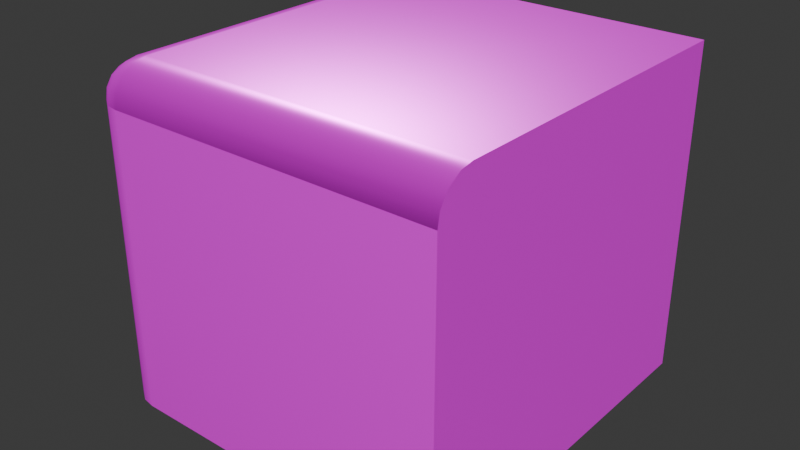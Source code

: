 # Source: Corner_Piece_Grass.blend  (saved by Blender 4.3.34; exported with 4.5.12 LTS)
import bpy
from mathutils import Matrix  # noqa: F401  (used for matrix-valued properties, if any)

bpy.ops.wm.read_factory_settings(use_empty=True)
scene = bpy.context.scene
scene.name = 'Scene'

# ---- collections
col_collection = bpy.data.collections.new('Collection'); scene.collection.children.link(col_collection)

# ---- images (referenced by path relative to the original .blend; pixels are not part of the script)
import os
ASSET_DIR = os.environ.get("B2B_ASSET_DIR", "")  # directory of the original .blend (textures are referenced by path, not embedded)
HERE = os.path.dirname(os.path.abspath(__file__))  # packed textures are extracted next to this script under _unpacked/

def load_image(name, relpath, width, height, colorspace="sRGB"):
    """Load a texture the original file referenced (path relative to the .blend, or extracted next to this script)."""
    p = next((c for c in (os.path.join(HERE, relpath), os.path.join(ASSET_DIR, relpath)) if relpath and os.path.exists(c)), "")
    if p:
        img = bpy.data.images.load(p, check_existing=True)
        img.name = name
    else:  # same state as the original file: an image datablock whose file is absent (Cycles renders it pink)
        img = bpy.data.images.new(name, width, height)
        img.source = "FILE"
        img.filepath = "//" + (relpath or name)
    img.colorspace_settings.name = colorspace
    return img
img_stylized_san_d_height_png = load_image('Stylized_San_d_height.png', 'Stylized_San_d_height.png', 1024, 1024, 'Non-Color')
img_stylized_san_d_basecolor_png = load_image('Stylized_San_d_basecolor.png', 'Stylized_San_d_basecolor.png', 1024, 1024, 'sRGB')
img_stylized_san_d_metallic_png = load_image('Stylized_San_d_metallic.png', 'Stylized_San_d_metallic.png', 1024, 1024, 'Non-Color')
img_stylized_san_d_roughness_png = load_image('Stylized_San_d_roughness.png', 'Stylized_San_d_roughness.png', 1024, 1024, 'Non-Color')
img_stylized_san_d_normal_png = load_image('Stylized_San_d_normal.png', 'Stylized_San_d_normal.png', 1024, 1024, 'Non-Color')
img_dirt = load_image('Dirt', '', 1024, 1024, 'sRGB')

# ---- materials (node trees are filled in below, after node groups)
mat_sand_001 = bpy.data.materials.new('Sand.001')
mat_dirt = bpy.data.materials.new('Dirt')

# ---- node groups
ng_smooth_by_angle = bpy.data.node_groups.new('Smooth by Angle', 'GeometryNodeTree')
_s = ng_smooth_by_angle.interface.new_socket(name='Mesh', in_out='OUTPUT', socket_type='NodeSocketGeometry')
_s = ng_smooth_by_angle.interface.new_socket(name='Mesh', in_out='INPUT', socket_type='NodeSocketGeometry')
_s = ng_smooth_by_angle.interface.new_socket(name='Angle', in_out='INPUT', socket_type='NodeSocketFloat')
_s.subtype = 'ANGLE'
_s.default_value = 0.5236
_s.min_value = 0.0
_s.max_value = 3.142
_s.description = 'Maximum face angle for smooth edges'
_s = ng_smooth_by_angle.interface.new_socket(name='Ignore Sharpness', in_out='INPUT', socket_type='NodeSocketBool')
_s.force_non_field = True
ng_smooth_by_angle.description = 'Set the sharpness of mesh edges based on the angle between the neighboring faces'
ng_smooth_by_angle.is_modifier = True
_N = ng_smooth_by_angle.nodes; _L = ng_smooth_by_angle.links
n0 = _N.new('GeometryNodeSetShadeSmooth'); n0.name = 'Set Shade Smooth'; n0.location = (120, -80)
n0.domain = 'EDGE'
n1 = _N.new('GeometryNodeSetShadeSmooth'); n1.name = 'Set Shade Smooth.001'; n1.location = (300, -80)
n2 = _N.new('NodeGroupOutput'); n2.name = 'Group Output'; n2.location = (480, -80)
n3 = _N.new('GeometryNodeInputMeshEdgeAngle'); n3.name = 'Edge Angle'; n3.location = (-440, -240)
n4 = _N.new('NodeGroupInput'); n4.name = 'Group Input'; n4.location = (-80, -80)
n5 = _N.new('GeometryNodeInputEdgeSmooth'); n5.name = 'Is Edge Smooth'; n5.location = (-260, -120)
n6 = _N.new('GeometryNodeInputShadeSmooth'); n6.name = 'Is Shade Smooth'; n6.location = (-440, -397)
n7 = _N.new('FunctionNodeCompare'); n7.name = 'Compare'; n7.location = (-260, -260)
n7.operation = 'LESS_EQUAL'
n7.inputs[6].default_value = (0.0, 0.0, 0.0, 0.0)
n7.inputs[7].default_value = (0.0, 0.0, 0.0, 0.0)
n8 = _N.new('FunctionNodeBooleanMath'); n8.name = 'Boolean Math.001'; n8.location = (-80, -260)
n9 = _N.new('NodeGroupInput'); n9.name = 'Group Input.001'; n9.location = (-440, -329)
n10 = _N.new('NodeGroupInput'); n10.name = 'Group Input.002'; n10.location = (-259, -189)
n11 = _N.new('FunctionNodeBooleanMath'); n11.name = 'Boolean Math'; n11.location = (-80, -149)
n11.operation = 'OR'
n12 = _N.new('FunctionNodeBooleanMath'); n12.name = 'Boolean Math.002'; n12.location = (-260, -380)
n12.operation = 'OR'
n13 = _N.new('NodeGroupInput'); n13.name = 'Group Input.003'; n13.location = (-440, -460)
_L.new(n3.outputs[0], n7.inputs[0])
_L.new(n1.outputs[0], n2.inputs[0])
_L.new(n9.outputs[1], n7.inputs[1])
_L.new(n7.outputs[0], n8.inputs[0])
_L.new(n4.outputs[0], n0.inputs[0])
_L.new(n0.outputs[0], n1.inputs[0])
_L.new(n8.outputs[0], n0.inputs[2])
_L.new(n10.outputs[2], n11.inputs[1])
_L.new(n5.outputs[0], n11.inputs[0])
_L.new(n11.outputs[0], n0.inputs[1])
_L.new(n13.outputs[2], n12.inputs[1])
_L.new(n6.outputs[0], n12.inputs[0])
_L.new(n12.outputs[0], n8.inputs[1])
n2.is_active_output = True

# ---- material node trees
mat_sand_001.use_nodes = True; mat_sand_001.node_tree.nodes.clear()
_N = mat_sand_001.node_tree.nodes; _L = mat_sand_001.node_tree.links
n0 = _N.new('ShaderNodeBsdfPrincipled'); n0.name = 'Principled BSDF'; n0.location = (10, 300)
n1 = _N.new('ShaderNodeOutputMaterial'); n1.name = 'Material Output'; n1.location = (300, 300)
n2 = _N.new('ShaderNodeTexImage'); n2.name = 'Image Texture'; n2.location = (88, -880)
n2.label = 'Displacement'
n2.image = img_stylized_san_d_height_png
n3 = _N.new('ShaderNodeDisplacement'); n3.name = 'Displacement'; n3.location = (110, -400)
n3.inputs[2].default_value = 1.0
n4 = _N.new('ShaderNodeTexImage'); n4.name = 'Image Texture.001'; n4.location = (88, -40)
n4.label = 'Base Color'
n4.image = img_stylized_san_d_basecolor_png
n5 = _N.new('ShaderNodeTexImage'); n5.name = 'Image Texture.002'; n5.location = (88, -320)
n5.label = 'Metallic'
n5.image = img_stylized_san_d_metallic_png
n6 = _N.new('ShaderNodeTexImage'); n6.name = 'Image Texture.003'; n6.location = (88, -600)
n6.label = 'Roughness'
n6.image = img_stylized_san_d_roughness_png
n7 = _N.new('ShaderNodeTexImage'); n7.name = 'Image Texture.004'; n7.location = (88, -1160)
n7.label = 'Normal'
n7.image = img_stylized_san_d_normal_png
n8 = _N.new('ShaderNodeNormalMap'); n8.name = 'Normal Map'; n8.location = (-240, -620)
n9 = _N.new('ShaderNodeMapping'); n9.name = 'Mapping'; n9.location = (230, -40)
n9.inputs[3].default_value = (0.25, 0.25, 0.25)
n10 = _N.new('NodeReroute'); n10.name = 'Reroute'; n10.location = (38, -710)
n10.width = 16
n10.socket_idname = 'NodeSocketVector'
n11 = _N.new('ShaderNodeTexCoord'); n11.name = 'Texture Coordinate'; n11.location = (30, -40)
n12 = _N.new('NodeFrame'); n12.name = 'Frame'; n12.location = (-1270, 340)
n12.label = 'Mapping'
n12.width = 400
n13 = _N.new('NodeFrame'); n13.name = 'Frame.001'; n13.location = (-628, 540)
n13.label = 'Textures'
n13.width = 358
n2.parent = n13
n4.parent = n13
n5.parent = n13
n6.parent = n13
n7.parent = n13
n9.parent = n12
n10.parent = n13
n11.parent = n12
_L.new(n0.outputs[0], n1.inputs[0])
_L.new(n2.outputs[0], n3.inputs[0])
_L.new(n3.outputs[0], n1.inputs[2])
_L.new(n4.outputs[0], n0.inputs[0])
_L.new(n5.outputs[0], n0.inputs[1])
_L.new(n6.outputs[0], n0.inputs[2])
_L.new(n7.outputs[0], n8.inputs[1])
_L.new(n8.outputs[0], n0.inputs[5])
_L.new(n10.outputs[0], n4.inputs[0])
_L.new(n10.outputs[0], n5.inputs[0])
_L.new(n10.outputs[0], n6.inputs[0])
_L.new(n10.outputs[0], n2.inputs[0])
_L.new(n10.outputs[0], n7.inputs[0])
_L.new(n9.outputs[0], n10.inputs[0])
_L.new(n11.outputs[2], n9.inputs[0])
n1.is_active_output = True
mat_dirt.use_nodes = True; mat_dirt.node_tree.nodes.clear()
_N = mat_dirt.node_tree.nodes; _L = mat_dirt.node_tree.links
n0 = _N.new('ShaderNodeBsdfPrincipled'); n0.name = 'Principled BSDF'; n0.location = (10, 300)
n1 = _N.new('ShaderNodeOutputMaterial'); n1.name = 'Material Output'; n1.location = (300, 300)
n2 = _N.new('ShaderNodeTexImage'); n2.name = 'Image Texture'; n2.location = (-180, 280)
n2.image = img_dirt
_L.new(n0.outputs[0], n1.inputs[0])
_L.new(n2.outputs[0], n0.inputs[0])
n1.is_active_output = True

# ---- world
world_world = bpy.data.worlds.new('World'); scene.world = world_world
world_world.use_nodes = True; world_world.node_tree.nodes.clear()
_N = world_world.node_tree.nodes; _L = world_world.node_tree.links
n0 = _N.new('ShaderNodeOutputWorld'); n0.name = 'World Output'; n0.location = (300, 300)
n1 = _N.new('ShaderNodeBackground'); n1.name = 'Background'; n1.location = (10, 300)
n1.inputs[0].default_value = (0.05088, 0.05088, 0.05088, 1.0)
_L.new(n1.outputs[0], n0.inputs[0])
n0.is_active_output = True
world_world.color = (0.05088, 0.05088, 0.05088)
world_world.sun_shadow_jitter_overblur = 0.0

# ---- meshes
me_roundcube_015 = bpy.data.meshes.new('Roundcube.015')
me_roundcube_015.from_pydata([(-1.007, 0.9955, 0.7042), (-1.007, 0.9955, -0.8958), (-1.007, -0.8045, -0.8958), (-1.007, -0.8045, 0.7042), (-0.9944, -0.8752, -0.8958), (-0.9944, -0.8752, 0.7042), (-0.9944, 0.9955, 0.775), (-0.9944, -0.8045, 0.775), (-0.9829, -0.8722, 0.7719), (-0.9487, -0.9459, -0.8958), (-0.9487, -0.9459, 0.7042), (-0.878, -0.9916, -0.8958), (-0.878, -0.9916, 0.7042), (-0.8073, -1.004, 0.7042), (-0.8073, -1.004, -0.8958), (-0.9427, -0.9399, 0.762), (-0.875, -0.9801, 0.7719), (-0.8073, -0.9916, 0.775), (-0.8073, 0.9955, 0.9042), (-0.8073, -0.8045, 0.9042), (-0.878, 0.9955, 0.8913), (-0.878, -0.8045, 0.8913), (-0.9487, 0.9955, 0.8457), (-0.9487, -0.8045, 0.8457), (-0.8073, -0.8752, 0.8913), (-0.875, -0.8722, 0.8798), (-0.9427, -0.8622, 0.8396), (-0.8073, -0.9459, 0.8457), (-0.865, -0.9399, 0.8396), (-0.9228, -0.92, 0.8197), (0.9986, -1.004, -0.8958), (0.9986, -1.004, 0.7042), (0.9986, -0.9916, 0.775), (0.9986, -0.9459, 0.8457), (0.9986, 0.9955, 0.9042), (0.9986, -0.8045, 0.9042), (0.9986, -0.8752, 0.8913), (0.9972, 0.9955, -0.8958)], [], [(1, 2, 3, 0), (2, 4, 5, 3), (4, 9, 10, 5), (0, 3, 7, 6), (3, 5, 8, 7), (5, 10, 15, 8), (6, 7, 23, 22), (7, 8, 26, 23), (8, 15, 29, 26), (9, 11, 12, 10), (11, 14, 13, 12), (10, 12, 16, 15), (12, 13, 17, 16), (15, 16, 28, 29), (16, 17, 27, 28), (34, 18, 19, 35), (18, 20, 21, 19), (20, 22, 23, 21), (35, 19, 24, 36), (19, 21, 25, 24), (21, 23, 26, 25), (36, 24, 27, 33), (24, 25, 28, 27), (25, 26, 29, 28), (17, 32, 33, 27), (13, 31, 32, 17), (14, 30, 31, 13), (0, 6, 22, 20, 18, 34, 37, 1), (1, 37, 30, 14, 11, 9, 4, 2), (36, 33, 32, 31, 30, 37, 34, 35)])
me_roundcube_015.polygons.foreach_set('use_smooth', [True] * 30)
me_roundcube_015.polygons.foreach_set('material_index', [1, 1, 1, 0, 0, 0, 0, 0, 0, 1, 1, 0, 0, 0, 0, 0, 0, 0, 0, 0, 0, 0, 0, 0, 0, 0, 1, 1, 1, 1])
_uv = me_roundcube_015.uv_layers.new(name='UVMap')
_uv.uv.foreach_set('vector', [0.4839, 0.9962, 0.2747, 0.9962, 0.2747, 0.787, 0.4839, 0.787, 0.2747, 0.9962, 0.2653, 0.9962, 0.2653, 0.787, 0.2747, 0.787, 0.2653, 0.9962, 0.2543, 0.9962, 0.2543, 0.787, 0.2653, 0.787, 0.003291, 0.8678, 0.002029, 0.1184, 0.03812, 0.1276, 0.03895, 0.8588, 0.002029, 0.1184, 0.01618, 0.07934, 0.04821, 0.09573, 0.03812, 0.1276, 0.01618, 0.07934, 0.04519, 0.04071, 0.06645, 0.06212, 0.04821, 0.09573, 0.03895, 0.8588, 0.03812, 0.1276, 0.07653, 0.1351, 0.07718, 0.8512, 0.03812, 0.1276, 0.04821, 0.09573, 0.08087, 0.1101, 0.07653, 0.1351, 0.04821, 0.09573, 0.06645, 0.06212, 0.08724, 0.08298, 0.08087, 0.1101, 0.2543, 0.9962, 0.2433, 0.9962, 0.2433, 0.787, 0.2543, 0.787, 0.2433, 0.9962, 0.2339, 0.9962, 0.2339, 0.787, 0.2433, 0.787, 0.04519, 0.04071, 0.08396, 0.01212, 0.1001, 0.04406, 0.06645, 0.06212, 0.08396, 0.01212, 0.1228, -0.001593, 0.1318, 0.03408, 0.1001, 0.04406, 0.06645, 0.06212, 0.1001, 0.04406, 0.1143, 0.07665, 0.08724, 0.08298, 0.1001, 0.04406, 0.1318, 0.03408, 0.1393, 0.0723, 0.1143, 0.07665, 0.8381, 0.8474, 0.1445, 0.8468, 0.1438, 0.1396, 0.8374, 0.1402, 0.1445, 0.8468, 0.1135, 0.8475, 0.1127, 0.1388, 0.1438, 0.1396, 0.1135, 0.8475, 0.07718, 0.8512, 0.07653, 0.1351, 0.1127, 0.1388, 0.8374, 0.1402, 0.1438, 0.1396, 0.143, 0.1085, 0.8381, 0.1092, 0.1438, 0.1396, 0.1127, 0.1388, 0.1142, 0.11, 0.143, 0.1085, 0.1127, 0.1388, 0.07653, 0.1351, 0.08087, 0.1101, 0.1142, 0.11, 0.8381, 0.1092, 0.143, 0.1085, 0.1393, 0.0723, 0.8417, 0.0729, 0.143, 0.1085, 0.1142, 0.11, 0.1143, 0.07665, 0.1393, 0.0723, 0.1142, 0.11, 0.08087, 0.1101, 0.08724, 0.08298, 0.1143, 0.07665, 0.1318, 0.03408, 0.8489, 0.03448, 0.8417, 0.0729, 0.1393, 0.0723, 0.1228, -0.001593, 0.8578, -0.001593, 0.8489, 0.03448, 0.1318, 0.03408, 0.2339, 0.9962, 0.0288, 0.9962, 0.0288, 0.787, 0.2339, 0.787, 0.003291, 0.8678, 0.03895, 0.8588, 0.07718, 0.8512, 0.1135, 0.8475, 0.1445, 0.8468, 0.8381, 0.8474, 0.0, 0.0, 0.4839, 0.9962, 0.4839, 0.9962, 0.0, 0.0, 0.0288, 0.9962, 0.2339, 0.9962, 0.2433, 0.9962, 0.2543, 0.9962, 0.2653, 0.9962, 0.2747, 0.9962, 0.8381, 0.1092, 0.8417, 0.0729, 0.8489, 0.03448, 0.0288, 0.787, 0.0288, 0.9962, 0.0, 0.0, 0.8381, 0.8474, 0.8374, 0.1402])
me_roundcube_015.materials.append(mat_sand_001)
me_roundcube_015.materials.append(mat_dirt)
me_roundcube_015.update()

# ---- objects
ob_edge_piece = bpy.data.objects.new('Edge Piece', me_roundcube_015)

# ---- transforms, parenting, visibility, modifiers, constraints
ob_edge_piece.location = (0.0, 0.0, 0.0)
_m = ob_edge_piece.modifiers.new('Smooth by Angle', 'NODES')
_m.node_group = ng_smooth_by_angle
_m.use_pin_to_last = True
_m.show_group_selector = False

# ---- collection membership
col_collection.objects.link(ob_edge_piece)

# ---- scene / render settings (as saved in the file)
scene.frame_start = 1; scene.frame_end = 250; scene.frame_set(1)
scene.render.engine = 'BLENDER_EEVEE_NEXT'
bpy.context.view_layer.update()

# ---- added for rendering (the .blend has no active camera and no usable light): camera, sun
cam_auto = bpy.data.cameras.new('AutoCamera')
cam_auto.lens = 50.0
cam_auto.sensor_width = 36.0
cam_auto.clip_end = 1000.0
ob_auto_camera = bpy.data.objects.new('AutoCamera', cam_auto)
scene.collection.objects.link(ob_auto_camera)
ob_auto_camera.location = (3.10088, -3.73074, 2.48841)
ob_auto_camera.rotation_euler = (1.09748, -7.21219e-08, 0.694738)
scene.camera = ob_auto_camera
light_auto_sun = bpy.data.lights.new('AutoSun', 'SUN')
light_auto_sun.energy = 3.0
light_auto_sun.angle = 0.0523599
ob_auto_sun = bpy.data.objects.new('AutoSun', light_auto_sun)
scene.collection.objects.link(ob_auto_sun)
ob_auto_sun.rotation_euler = (0.872665, 0.174533, 0.523599)
bpy.context.view_layer.update()
